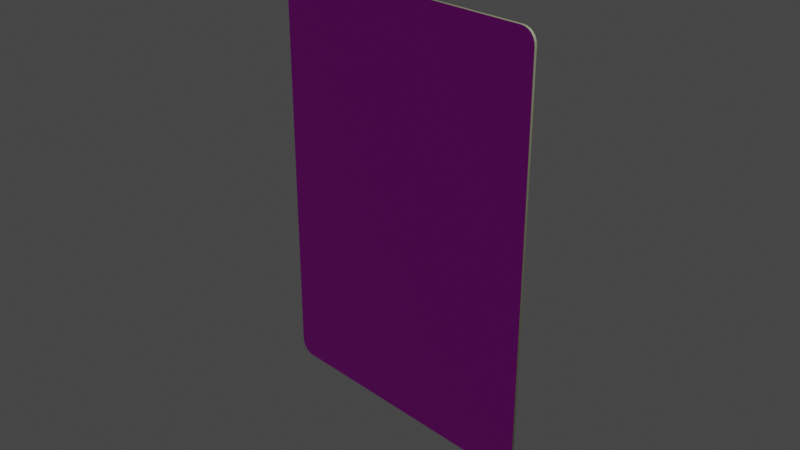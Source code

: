 # Source: card.blend  (saved by Blender 4.0.36; exported with 4.5.12 LTS)
import bpy
from mathutils import Matrix  # noqa: F401  (used for matrix-valued properties, if any)

bpy.ops.wm.read_factory_settings(use_empty=True)
scene = bpy.context.scene
scene.name = 'Scene'

# ---- collections
col_collection = bpy.data.collections.new('Collection'); scene.collection.children.link(col_collection)

# ---- images (referenced by path relative to the original .blend; pixels are not part of the script)
import os
ASSET_DIR = os.environ.get("B2B_ASSET_DIR", "")  # directory of the original .blend (textures are referenced by path, not embedded)
HERE = os.path.dirname(os.path.abspath(__file__))  # packed textures are extracted next to this script under _unpacked/

def load_image(name, relpath, width, height, colorspace="sRGB"):
    """Load a texture the original file referenced (path relative to the .blend, or extracted next to this script)."""
    p = next((c for c in (os.path.join(HERE, relpath), os.path.join(ASSET_DIR, relpath)) if relpath and os.path.exists(c)), "")
    if p:
        img = bpy.data.images.load(p, check_existing=True)
        img.name = name
    else:  # same state as the original file: an image datablock whose file is absent (Cycles renders it pink)
        img = bpy.data.images.new(name, width, height)
        img.source = "FILE"
        img.filepath = "//" + (relpath or name)
    img.colorspace_settings.name = colorspace
    return img
img_back_png = load_image('back.png', 'back.png', 1024, 1024, 'sRGB')
img_rainbow_png = load_image('Rainbow.png', 'Rainbow.png', 1024, 1024, 'sRGB')

# ---- materials (node trees are filled in below, after node groups)
mat_texture = bpy.data.materials.new('Texture')
mat_texture.use_transparent_shadow = False
mat_border = bpy.data.materials.new('Border')
mat_border.use_transparent_shadow = False
mat_front = bpy.data.materials.new('Front')
mat_front.use_transparent_shadow = False

# ---- material node trees
mat_texture.use_nodes = True; mat_texture.node_tree.nodes.clear()
_N = mat_texture.node_tree.nodes; _L = mat_texture.node_tree.links
n0 = _N.new('ShaderNodeBsdfPrincipled'); n0.name = 'Principled BSDF'; n0.location = (10, 300)
n0.inputs[3].default_value = 1.45
n1 = _N.new('ShaderNodeOutputMaterial'); n1.name = 'Material Output'; n1.location = (300, 300)
n2 = _N.new('ShaderNodeTexImage'); n2.name = 'Image Texture'; n2.location = (-280, 280)
n2.image = img_back_png
_L.new(n0.outputs[0], n1.inputs[0])
_L.new(n2.outputs[0], n0.inputs[0])
n1.is_active_output = True
mat_border.use_nodes = True; mat_border.node_tree.nodes.clear()
_N = mat_border.node_tree.nodes; _L = mat_border.node_tree.links
n0 = _N.new('ShaderNodeBsdfPrincipled'); n0.name = 'Principled BSDF'; n0.location = (10, 300)
n0.inputs[0].default_value = (0.2122, 0.227, 0.1384, 1.0)
n0.inputs[3].default_value = 1.45
n1 = _N.new('ShaderNodeOutputMaterial'); n1.name = 'Material Output'; n1.location = (300, 300)
_L.new(n0.outputs[0], n1.inputs[0])
n1.is_active_output = True
mat_front.use_nodes = True; mat_front.node_tree.nodes.clear()
_N = mat_front.node_tree.nodes; _L = mat_front.node_tree.links
n0 = _N.new('ShaderNodeBsdfPrincipled'); n0.name = 'Principled BSDF'; n0.location = (10, 300)
n0.inputs[3].default_value = 1.45
n1 = _N.new('ShaderNodeOutputMaterial'); n1.name = 'Material Output'; n1.location = (300, 300)
n2 = _N.new('ShaderNodeTexImage'); n2.name = 'Image Texture'; n2.location = (-280, 280)
n2.image = img_rainbow_png
_L.new(n0.outputs[0], n1.inputs[0])
_L.new(n2.outputs[0], n0.inputs[0])
n1.is_active_output = True

# ---- world
world_world = bpy.data.worlds.new('World'); scene.world = world_world
world_world.use_nodes = True; world_world.node_tree.nodes.clear()
_N = world_world.node_tree.nodes; _L = world_world.node_tree.links
n0 = _N.new('ShaderNodeOutputWorld'); n0.name = 'World Output'; n0.location = (300, 300)
n1 = _N.new('ShaderNodeBackground'); n1.name = 'Background'; n1.location = (10, 300)
n1.inputs[0].default_value = (0.05088, 0.05088, 0.05088, 1.0)
_L.new(n1.outputs[0], n0.inputs[0])
n0.is_active_output = True
world_world.color = (0.05088, 0.05088, 0.05088)
world_world.use_sun_shadow = False
world_world.sun_shadow_jitter_overblur = 0.0

# ---- cameras
cam_camera = bpy.data.cameras.new('Camera')
cam_camera.clip_end = 100.0
cam_camera.ortho_scale = 7.314

# ---- lights
light_light = bpy.data.lights.new('Light', 'POINT')
light_light.transmission_factor = 0.0
light_light.use_soft_falloff = False
light_light.energy = 1000.0
light_light.shadow_soft_size = 0.1
light_light.shadow_maximum_resolution = 0.006
light_light.use_absolute_resolution = True

# ---- meshes
me_plane = bpy.data.meshes.new('Plane')
me_plane.from_pydata([(-1e-07, -2.337, -0.014), (-1e-07, -2.337, 0.014), (-1.499, -2.337, -0.014), (-1.653, -2.183, -0.014), (-1.539, -2.331, -0.014), (-1.576, -2.316, -0.014), (-1.608, -2.292, -0.014), (-1.632, -2.26, -0.014), (-1.648, -2.222, -0.014), (1.653, -2.183, -0.014), (1.499, -2.337, -0.014), (1.648, -2.222, -0.014), (1.632, -2.26, -0.014), (1.608, -2.292, -0.014), (1.576, -2.316, -0.014), (1.539, -2.331, -0.014), (-1.653, 2.183, -0.014), (-1.499, 2.337, -0.014), (-1.648, 2.222, -0.014), (-1.632, 2.26, -0.014), (-1.608, 2.292, -0.014), (-1.576, 2.316, -0.014), (-1.539, 2.331, -0.014), (1.499, 2.337, -0.014), (1.653, 2.183, -0.014), (1.539, 2.331, -0.014), (1.576, 2.316, -0.014), (1.608, 2.292, -0.014), (1.632, 2.26, -0.014), (1.648, 2.222, -0.014), (-1.499, 2.337, 0.014), (-1.653, 2.183, 0.014), (-1.539, 2.331, 0.014), (-1.576, 2.316, 0.014), (-1.608, 2.292, 0.014), (-1.632, 2.26, 0.014), (-1.648, 2.222, 0.014), (-1.653, -2.183, 0.014), (-1.499, -2.337, 0.014), (-1.648, -2.222, 0.014), (-1.632, -2.26, 0.014), (-1.608, -2.292, 0.014), (-1.576, -2.316, 0.014), (-1.539, -2.331, 0.014), (1.499, -2.337, 0.014), (1.653, -2.183, 0.014), (1.539, -2.331, 0.014), (1.576, -2.316, 0.014), (1.608, -2.292, 0.014), (1.632, -2.26, 0.014), (1.648, -2.222, 0.014), (1.653, 2.183, 0.014), (1.499, 2.337, 0.014), (1.648, 2.222, 0.014), (1.632, 2.26, 0.014), (1.608, 2.292, 0.014), (1.576, 2.316, 0.014), (1.539, 2.331, 0.014)], [], [(2, 0, 1, 38), (0, 10, 44, 1), (23, 17, 30, 52), (2, 4, 5, 6, 7, 8, 3, 16, 18, 19, 20, 21, 22, 17, 23, 25, 26, 27, 28, 29, 24, 9, 11, 12, 13, 14, 15, 10, 0), (37, 39, 40, 41, 42, 43, 38, 1, 44, 46, 47, 48, 49, 50, 45, 51, 53, 54, 55, 56, 57, 52, 30, 32, 33, 34, 35, 36, 31), (9, 24, 51, 45), (37, 3, 8, 39), (39, 8, 7, 40), (40, 7, 6, 41), (41, 6, 5, 42), (42, 5, 4, 43), (43, 4, 2, 38), (23, 52, 57, 25), (25, 57, 56, 26), (26, 56, 55, 27), (27, 55, 54, 28), (28, 54, 53, 29), (29, 53, 51, 24), (44, 10, 15, 46), (46, 15, 14, 47), (47, 14, 13, 48), (48, 13, 12, 49), (49, 12, 11, 50), (50, 11, 9, 45), (30, 17, 22, 32), (32, 22, 21, 33), (33, 21, 20, 34), (34, 20, 19, 35), (35, 19, 18, 36), (36, 18, 16, 31), (16, 3, 37, 31)])
me_plane.polygons.foreach_set('material_index', [1, 1, 1, 0, 2, 1, 1, 1, 1, 1, 1, 1, 1, 1, 1, 1, 1, 1, 1, 1, 1, 1, 1, 1, 1, 1, 1, 1, 1, 1, 1])
_uv = me_plane.uv_layers.new(name='UVMap')
_uv.uv.foreach_set('vector', [0.04658, 0.0, 0.5, 0.0, 0.5, 0.0, 0.04658, 0.0, 0.5, 0.0, 0.9534, 0.0, 0.9534, 0.0, 0.5, 0.0, 0.9534, 1.0, 0.04658, 1.0, 0.04658, 1.0, 0.9534, 1.0, 0.935, 0.009754, 0.9467, 0.01086, 0.9576, 0.01408, 0.9669, 0.01922, 0.9741, 0.02591, 0.9786, 0.0337, 0.9802, 0.04206, 0.9802, 0.9579, 0.9786, 0.9663, 0.9741, 0.9741, 0.9669, 0.9808, 0.9576, 0.9859, 0.9467, 0.9891, 0.935, 0.9902, 0.05496, 0.9902, 0.04326, 0.9891, 0.03235, 0.9859, 0.02299, 0.9808, 0.01581, 0.9741, 0.01129, 0.9663, 0.009755, 0.9579, 0.009754, 0.04206, 0.01129, 0.0337, 0.01581, 0.02591, 0.02299, 0.01922, 0.03235, 0.01408, 0.04326, 0.01086, 0.05496, 0.009754, 0.495, 0.009754, 8.812e-08, 0.03294, 0.001587, 0.02441, 0.006241, 0.01647, 0.01364, 0.009647, 0.02329, 0.004413, 0.03452, 0.001122, 0.04658, 1.44e-09, 0.5, 1.546e-08, 0.9534, 2.947e-08, 0.9655, 0.001122, 0.9767, 0.004413, 0.9864, 0.009647, 0.9938, 0.01647, 0.9984, 0.02441, 1.0, 0.03294, 1.0, 0.9668, 0.9984, 0.9753, 0.9938, 0.9832, 0.9864, 0.99, 0.9767, 0.9953, 0.9655, 0.9986, 0.9534, 0.9997, 0.04658, 0.9997, 0.03452, 0.9986, 0.02329, 0.9953, 0.01364, 0.99, 0.00624, 0.9832, 0.001587, 0.9753, 2.589e-08, 0.9668, 1.0, 0.03295, 1.0, 0.9671, 1.0, 0.9671, 1.0, 0.03295, 0.0, 0.03295, 0.0, 0.03295, 0.000529, 0.02442, 0.000529, 0.02442, 0.000529, 0.02442, 0.000529, 0.02442, 0.00208, 0.01647, 0.00208, 0.01647, 0.00208, 0.01647, 0.00208, 0.01647, 0.004548, 0.003217, 0.004548, 0.003217, 0.004548, 0.003217, 0.004548, 0.003217, 0.02329, 0.001471, 0.02329, 0.001471, 0.02329, 0.001471, 0.02329, 0.001471, 0.03452, 0.0003742, 0.03452, 0.0003742, 0.03452, 0.0003742, 0.03452, 0.0003742, 0.04658, 0.0, 0.04658, 0.0, 0.9534, 1.0, 0.9534, 1.0, 0.9655, 0.9996, 0.9655, 0.9996, 0.9655, 0.9996, 0.9655, 0.9996, 0.9767, 0.9985, 0.9767, 0.9985, 0.9767, 0.9985, 0.9767, 0.9985, 0.9955, 0.9968, 0.9955, 0.9968, 0.9955, 0.9968, 0.9955, 0.9968, 0.9979, 0.9835, 0.9979, 0.9835, 0.9979, 0.9835, 0.9979, 0.9835, 0.9995, 0.9756, 0.9995, 0.9756, 0.9995, 0.9756, 0.9995, 0.9756, 1.0, 0.9671, 1.0, 0.9671, 0.9534, 0.0, 0.9534, 0.0, 0.9655, 0.0003742, 0.9655, 0.0003742, 0.9655, 0.0003742, 0.9655, 0.0003742, 0.9767, 0.001471, 0.9767, 0.001471, 0.9767, 0.001471, 0.9767, 0.001471, 0.9955, 0.003217, 0.9955, 0.003217, 0.9955, 0.003217, 0.9955, 0.003217, 0.9979, 0.01647, 0.9979, 0.01647, 0.9979, 0.01647, 0.9979, 0.01647, 0.9995, 0.02442, 0.9995, 0.02442, 0.9995, 0.02442, 0.9995, 0.02442, 1.0, 0.03295, 1.0, 0.03295, 0.04658, 1.0, 0.04658, 1.0, 0.03452, 0.9996, 0.03452, 0.9996, 0.03452, 0.9996, 0.03452, 0.9996, 0.02329, 0.9985, 0.02329, 0.9985, 0.02329, 0.9985, 0.02329, 0.9985, 0.004548, 0.9968, 0.004548, 0.9968, 0.004548, 0.9968, 0.004548, 0.9968, 0.00208, 0.9835, 0.00208, 0.9835, 0.00208, 0.9835, 0.00208, 0.9835, 0.000529, 0.9756, 0.000529, 0.9756, 0.000529, 0.9756, 0.000529, 0.9756, 0.0, 0.9671, 0.0, 0.9671, 0.0, 0.9671, 0.0, 0.03295, 0.0, 0.03295, 0.0, 0.9671])
me_plane.materials.append(mat_texture)
me_plane.materials.append(mat_border)
me_plane.materials.append(mat_front)
me_plane.update()

# ---- objects
ob_light_noimp = bpy.data.objects.new('Light-noimp', light_light)
ob_camera_noimp = bpy.data.objects.new('Camera-noimp', cam_camera)
ob_card = bpy.data.objects.new('Card', me_plane)

# ---- transforms, parenting, visibility, modifiers, constraints
ob_light_noimp.location = (4.076, 1.005, 5.904)
ob_light_noimp.rotation_euler = (0.6503, 0.05522, 1.866)
ob_light_noimp.lock_rotations_4d = False
ob_light_noimp.empty_display_type = 'ARROWS'
ob_light_noimp.color = (0.0, 0.0, 0.0, 0.0)
ob_light_noimp.lineart.crease_threshold = 0.0
ob_camera_noimp.location = (7.359, -6.926, 4.958)
ob_camera_noimp.rotation_euler = (1.109, 0.0, 0.8149)
ob_camera_noimp.lock_rotations_4d = False
ob_camera_noimp.empty_display_type = 'ARROWS'
ob_camera_noimp.color = (0.0, 0.0, 0.0, 0.0)
ob_camera_noimp.display_type = 'WIRE'
ob_camera_noimp.lineart.crease_threshold = 0.0
ob_card.location = (0.0, 0.0, 0.0)
ob_card.rotation_euler = (1.571, 0.0, 0.0)

# ---- collection membership
col_collection.objects.link(ob_light_noimp)
col_collection.objects.link(ob_camera_noimp)
col_collection.objects.link(ob_card)

# ---- scene / render settings (as saved in the file)
scene.camera = ob_camera_noimp
scene.frame_start = 1; scene.frame_end = 250; scene.frame_set(1)
scene.render.engine = 'BLENDER_EEVEE_NEXT'
scene.cycles.sampling_pattern = 'TABULATED_SOBOL'
scene.cycles.use_light_tree = False
scene.view_settings.view_transform = 'Filmic'
bpy.context.view_layer.update()
